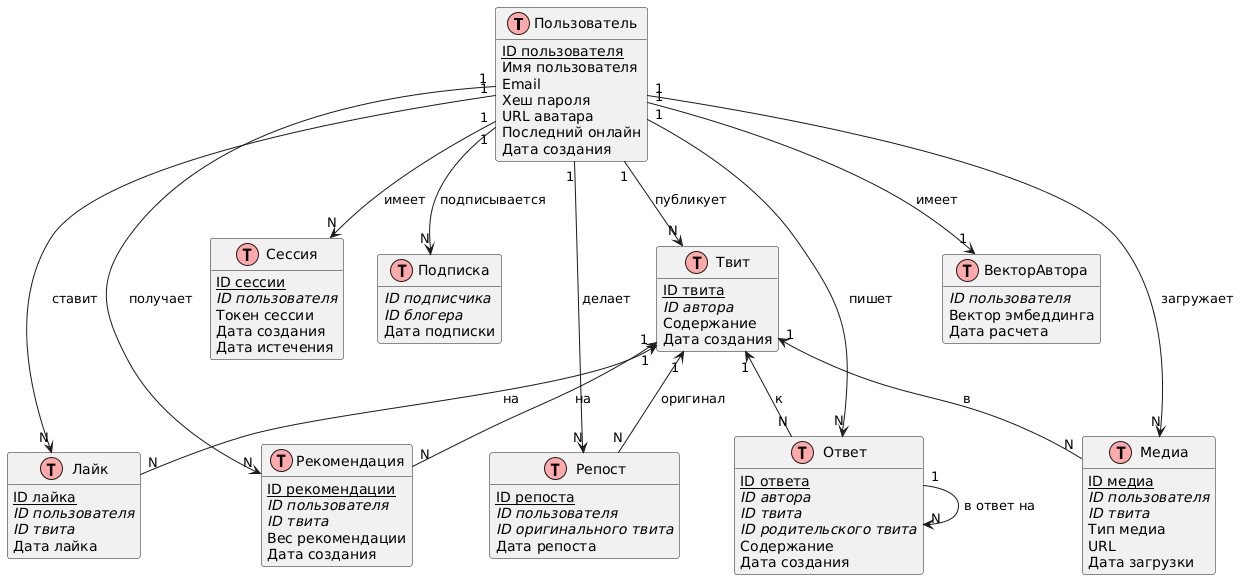

The diagram above was rendered by PlantUML. Its source (embedded in the PNG):
@startuml
!define table(x) class x << (T,#FFAAAA) >>
!define primary_key(x) <u>x</u>
!define foreign_key(x) <i>x</i>

hide methods
hide stereotypes

' Таблица Пользователь
table(Пользователь) {
  <u>ID пользователя</u>
  Имя пользователя
  Email
  Хеш пароля
  URL аватара
  Последний онлайн
  Дата создания
}

' Таблица Сессия
table(Сессия) {
  <u>ID сессии</u>
  <i>ID пользователя</i>
  Токен сессии
  Дата создания
  Дата истечения
}

' Таблица Твит
table(Твит) {
  <u>ID твита</u>
  <i>ID автора</i>
  Содержание
  Дата создания
}

' Таблица Подписка
table(Подписка) {
  <i>ID подписчика</i>
  <i>ID блогера</i>
  Дата подписки
}

' Таблица Лайк
table(Лайк) {
  <u>ID лайка</u>
  <i>ID пользователя</i>
  <i>ID твита</i>
  Дата лайка
}

' Таблица Ответ
table(Ответ) {
  <u>ID ответа</u>
  <i>ID автора</i>
  <i>ID твита</i>
  <i>ID родительского твита</i>
  Содержание
  Дата создания
}

' Таблица Репост
table(Репост) {
  <u>ID репоста</u>
  <i>ID пользователя</i>
  <i>ID оригинального твита</i>
  Дата репоста
}

' Таблица Рекомендация
table(Рекомендация) {
  <u>ID рекомендации</u>
  <i>ID пользователя</i>
  <i>ID твита</i>
  Вес рекомендации
  Дата создания
}

' Таблица ВекторАвтора
table(ВекторАвтора) {
  <i>ID пользователя</i>
  Вектор эмбеддинга
  Дата расчета
}

' Таблица Медиа
table(Медиа) {
  <u>ID медиа</u>
  <i>ID пользователя</i>
  <i>ID твита</i>
  Тип медиа
  URL
  Дата загрузки
}

' Связи
Пользователь "1" -d-> "N" Сессия : имеет
Пользователь "1" -d-> "N" Твит : публикует
Пользователь "1" -d-> "N" Подписка : подписывается

Пользователь "1" -d-> "N" Лайк : ставит
Лайк "N" -u-> "1" Твит : на

Пользователь "1" -d-> "N" Ответ : пишет
Ответ "N" -u-> "1" Твит : к
Ответ "1" -d-> "N" Ответ : в ответ на

Пользователь "1" -d-> "N" Репост : делает
Репост "N" -u-> "1" Твит : оригинал

Пользователь "1" -d-> "N" Рекомендация : получает
Рекомендация "N" -u-> "1" Твит : на

Пользователь "1" -d-> "1" ВекторАвтора : имеет

Пользователь "1" -d-> "N" Медиа : загружает
Медиа "N" -u-> "1" Твит : в
@enduml